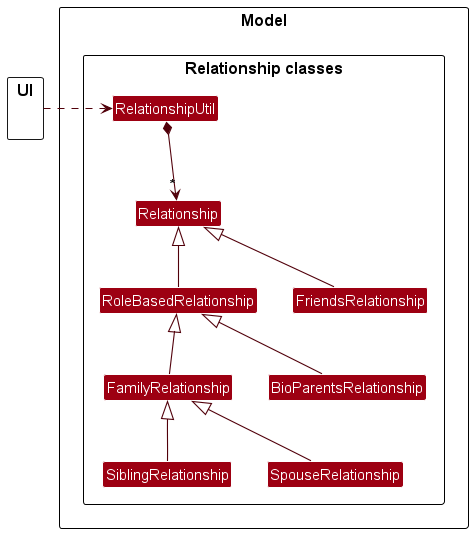

The diagram above was rendered by PlantUML. Its source (embedded in the PNG):
@startuml
!include style.puml
skinparam arrowThickness 1.1
skinparam arrowColor MODEL_COLOR_T4
skinparam classBackgroundColor MODEL_COLOR



package "UI"{
}

package "Model"{
    package "Relationship classes"{
    Class RelationshipUtil
    Class Relationship
    Class RoleBasedRelationship
    Class BioParentsRelationship
    Class FamilyRelationship
    Class FriendsRelationship
    Class SiblingRelationship
    Class SpouseRelationship
    }
}

UI .> RelationshipUtil

RelationshipUtil *-down-> "*" Relationship

Relationship <|-- RoleBasedRelationship
Relationship <|-- FriendsRelationship


BioParentsRelationship -up-|> RoleBasedRelationship
FamilyRelationship -up-|> RoleBasedRelationship

SpouseRelationship -up-|> FamilyRelationship
SiblingRelationship -up-|> FamilyRelationship

@enduml